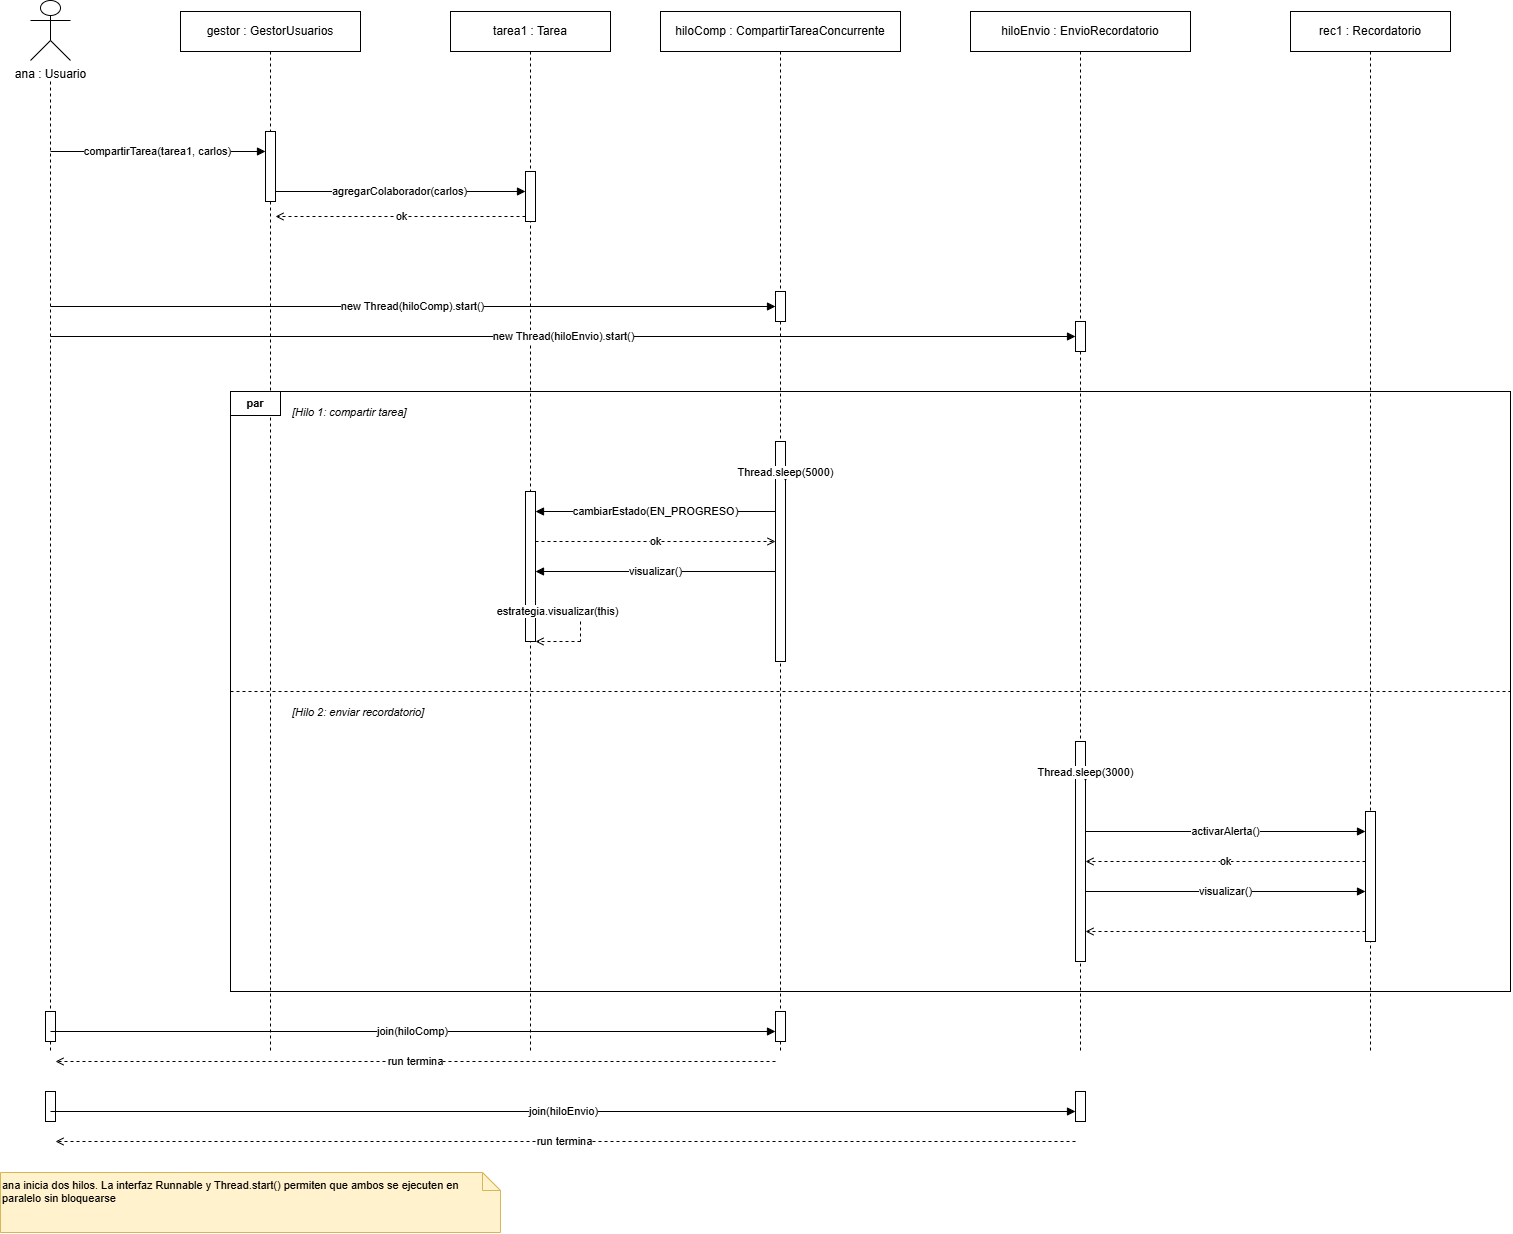

The diagram above was exported from draw.io. Its source (the exported page's mxGraphModel, read from the mxfile embedded in the PNG):
<mxGraphModel dx="2820" dy="1324" grid="1" gridSize="10" guides="1" tooltips="1" connect="1" arrows="1" fold="1" page="1" pageScale="1" pageWidth="1700" pageHeight="1400" math="0" shadow="0">
  <root>
    <mxCell id="0" />
    <mxCell id="1" parent="0" />
    <mxCell id="actor" parent="1" style="shape=umlActor;verticalLabelPosition=bottom;verticalAlign=top;html=1;outlineConnect=0;strokeColor=#000000;fillColor=#FFFFFF;" value="ana : Usuario" vertex="1">
      <mxGeometry height="60" width="40" x="80" y="29" as="geometry" />
    </mxCell>
    <mxCell id="h_gestor" parent="1" style="rounded=0;whiteSpace=wrap;html=1;fillColor=#FFFFFF;strokeColor=#000000;fontSize=12;align=center;verticalAlign=middle;" value="gestor : GestorUsuarios" vertex="1">
      <mxGeometry height="40" width="180" x="230" y="40" as="geometry" />
    </mxCell>
    <mxCell id="h_tarea" parent="1" style="rounded=0;whiteSpace=wrap;html=1;fillColor=#FFFFFF;strokeColor=#000000;fontSize=12;align=center;verticalAlign=middle;" value="tarea1 : Tarea" vertex="1">
      <mxGeometry height="40" width="160" x="500" y="40" as="geometry" />
    </mxCell>
    <mxCell id="h_hcomp" parent="1" style="rounded=0;whiteSpace=wrap;html=1;fillColor=#FFFFFF;strokeColor=#000000;fontSize=12;align=center;verticalAlign=middle;" value="hiloComp : CompartirTareaConcurrente" vertex="1">
      <mxGeometry height="40" width="240" x="710" y="40" as="geometry" />
    </mxCell>
    <mxCell id="h_henvio" parent="1" style="rounded=0;whiteSpace=wrap;html=1;fillColor=#FFFFFF;strokeColor=#000000;fontSize=12;align=center;verticalAlign=middle;" value="hiloEnvio : EnvioRecordatorio" vertex="1">
      <mxGeometry height="40" width="220" x="1020" y="40" as="geometry" />
    </mxCell>
    <mxCell id="h_rec" parent="1" style="rounded=0;whiteSpace=wrap;html=1;fillColor=#FFFFFF;strokeColor=#000000;fontSize=12;align=center;verticalAlign=middle;" value="rec1 : Recordatorio" vertex="1">
      <mxGeometry height="40" width="160" x="1340" y="40" as="geometry" />
    </mxCell>
    <mxCell id="ll_actor" edge="1" parent="1" style="endArrow=none;dashed=1;html=1;strokeColor=#000000;" value="">
      <mxGeometry relative="1" as="geometry">
        <mxPoint x="100" y="110" as="sourcePoint" />
        <mxPoint x="100" y="1080" as="targetPoint" />
      </mxGeometry>
    </mxCell>
    <mxCell id="ll_gestor" edge="1" parent="1" style="endArrow=none;dashed=1;html=1;strokeColor=#000000;" value="">
      <mxGeometry relative="1" as="geometry">
        <mxPoint x="320" y="80" as="sourcePoint" />
        <mxPoint x="320" y="1080" as="targetPoint" />
      </mxGeometry>
    </mxCell>
    <mxCell id="ll_tarea" edge="1" parent="1" style="endArrow=none;dashed=1;html=1;strokeColor=#000000;" value="">
      <mxGeometry relative="1" as="geometry">
        <mxPoint x="580" y="80" as="sourcePoint" />
        <mxPoint x="580" y="1080" as="targetPoint" />
      </mxGeometry>
    </mxCell>
    <mxCell id="ll_hcomp" edge="1" parent="1" style="endArrow=none;dashed=1;html=1;strokeColor=#000000;" value="">
      <mxGeometry relative="1" as="geometry">
        <mxPoint x="830" y="80" as="sourcePoint" />
        <mxPoint x="830" y="1080" as="targetPoint" />
      </mxGeometry>
    </mxCell>
    <mxCell id="ll_henvio" edge="1" parent="1" style="endArrow=none;dashed=1;html=1;strokeColor=#000000;" value="">
      <mxGeometry relative="1" as="geometry">
        <mxPoint x="1130" y="80" as="sourcePoint" />
        <mxPoint x="1130" y="1080" as="targetPoint" />
      </mxGeometry>
    </mxCell>
    <mxCell id="ll_rec" edge="1" parent="1" style="endArrow=none;dashed=1;html=1;strokeColor=#000000;" value="">
      <mxGeometry relative="1" as="geometry">
        <mxPoint x="1420" y="80" as="sourcePoint" />
        <mxPoint x="1420" y="1080" as="targetPoint" />
      </mxGeometry>
    </mxCell>
    <mxCell id="act_gestor" parent="1" style="rounded=0;whiteSpace=wrap;html=1;fillColor=#FFFFFF;strokeColor=#000000;fontSize=10;" value="" vertex="1">
      <mxGeometry height="70" width="10" x="315" y="160" as="geometry" />
    </mxCell>
    <mxCell id="act_tarea_1" parent="1" style="rounded=0;whiteSpace=wrap;html=1;fillColor=#FFFFFF;strokeColor=#000000;fontSize=10;" value="" vertex="1">
      <mxGeometry height="50" width="10" x="575" y="200" as="geometry" />
    </mxCell>
    <mxCell id="act_hcomp_1" parent="1" style="rounded=0;whiteSpace=wrap;html=1;fillColor=#FFFFFF;strokeColor=#000000;fontSize=10;" value="" vertex="1">
      <mxGeometry height="30" width="10" x="825" y="320" as="geometry" />
    </mxCell>
    <mxCell id="act_henvio_1" parent="1" style="rounded=0;whiteSpace=wrap;html=1;fillColor=#FFFFFF;strokeColor=#000000;fontSize=10;" value="" vertex="1">
      <mxGeometry height="30" width="10" x="1125" y="350" as="geometry" />
    </mxCell>
    <mxCell id="frame_par" parent="1" style="rounded=0;whiteSpace=wrap;html=1;fillColor=none;strokeColor=#000000;fontSize=12;align=left;verticalAlign=top;" value="" vertex="1">
      <mxGeometry height="600" width="1280" x="280" y="420" as="geometry" />
    </mxCell>
    <mxCell id="frame_lbl" parent="1" style="rounded=0;whiteSpace=wrap;html=1;fillColor=#FFFFFF;strokeColor=#000000;fontSize=11;fontStyle=1;align=center;verticalAlign=middle;" value="par" vertex="1">
      <mxGeometry height="24" width="50" x="280" y="420" as="geometry" />
    </mxCell>
    <mxCell id="div" edge="1" parent="1" style="endArrow=none;dashed=1;html=1;strokeColor=#000000;" value="">
      <mxGeometry relative="1" as="geometry">
        <mxPoint x="280" y="720" as="sourcePoint" />
        <mxPoint x="1560" y="720" as="targetPoint" />
      </mxGeometry>
    </mxCell>
    <mxCell id="lbl_h1" parent="1" style="rounded=0;whiteSpace=wrap;html=1;fillColor=none;strokeColor=none;fontSize=11;fontStyle=2;align=left;verticalAlign=top;" value="[Hilo 1: compartir tarea]" vertex="1">
      <mxGeometry height="20" width="220" x="340" y="428" as="geometry" />
    </mxCell>
    <mxCell id="lbl_h2" parent="1" style="rounded=0;whiteSpace=wrap;html=1;fillColor=none;strokeColor=none;fontSize=11;fontStyle=2;align=left;verticalAlign=top;" value="[Hilo 2: enviar recordatorio]" vertex="1">
      <mxGeometry height="20" width="240" x="340" y="728" as="geometry" />
    </mxCell>
    <mxCell id="act_hcomp_par" parent="1" style="rounded=0;whiteSpace=wrap;html=1;fillColor=#FFFFFF;strokeColor=#000000;fontSize=10;" value="" vertex="1">
      <mxGeometry height="220" width="10" x="825" y="470" as="geometry" />
    </mxCell>
    <mxCell id="act_tarea_par" parent="1" style="rounded=0;whiteSpace=wrap;html=1;fillColor=#FFFFFF;strokeColor=#000000;fontSize=10;" value="" vertex="1">
      <mxGeometry height="150" width="10" x="575" y="520" as="geometry" />
    </mxCell>
    <mxCell id="act_henvio_par" parent="1" style="rounded=0;whiteSpace=wrap;html=1;fillColor=#FFFFFF;strokeColor=#000000;fontSize=10;" value="" vertex="1">
      <mxGeometry height="220" width="10" x="1125" y="770" as="geometry" />
    </mxCell>
    <mxCell id="act_rec_par" parent="1" style="rounded=0;whiteSpace=wrap;html=1;fillColor=#FFFFFF;strokeColor=#000000;fontSize=10;" value="" vertex="1">
      <mxGeometry height="130" width="10" x="1415" y="840" as="geometry" />
    </mxCell>
    <mxCell id="m1" edge="1" parent="1" style="endArrow=block;endFill=1;html=1;fontSize=11;strokeColor=#000000;" value="compartirTarea(tarea1, carlos)">
      <mxGeometry relative="1" as="geometry">
        <mxPoint x="100" y="180" as="sourcePoint" />
        <mxPoint x="315" y="180" as="targetPoint" />
      </mxGeometry>
    </mxCell>
    <mxCell id="m2" edge="1" parent="1" style="endArrow=block;endFill=1;html=1;fontSize=11;strokeColor=#000000;" value="agregarColaborador(carlos)">
      <mxGeometry relative="1" as="geometry">
        <mxPoint x="325" y="220" as="sourcePoint" />
        <mxPoint x="575" y="220" as="targetPoint" />
      </mxGeometry>
    </mxCell>
    <mxCell id="m3" edge="1" parent="1" style="endArrow=open;dashed=1;html=1;fontSize=11;strokeColor=#000000;" value="ok">
      <mxGeometry relative="1" as="geometry">
        <mxPoint x="575" y="245" as="sourcePoint" />
        <mxPoint x="325" y="245" as="targetPoint" />
      </mxGeometry>
    </mxCell>
    <mxCell id="m4" edge="1" parent="1" style="endArrow=block;endFill=1;html=1;fontSize=11;strokeColor=#000000;" value="new Thread(hiloComp).start()">
      <mxGeometry relative="1" as="geometry">
        <mxPoint x="100" y="335" as="sourcePoint" />
        <mxPoint x="825" y="335" as="targetPoint" />
      </mxGeometry>
    </mxCell>
    <mxCell id="m5" edge="1" parent="1" style="endArrow=block;endFill=1;html=1;fontSize=11;strokeColor=#000000;" value="new Thread(hiloEnvio).start()">
      <mxGeometry relative="1" as="geometry">
        <mxPoint x="100" y="365" as="sourcePoint" />
        <mxPoint x="1125" y="365" as="targetPoint" />
      </mxGeometry>
    </mxCell>
    <mxCell id="m6" edge="1" parent="1" style="endArrow=block;endFill=1;html=1;fontSize=11;strokeColor=#000000;" value="Thread.sleep(5000)">
      <mxGeometry relative="1" as="geometry">
        <mxPoint x="835" y="490" as="sourcePoint" />
        <mxPoint x="835" y="510" as="targetPoint" />
      </mxGeometry>
    </mxCell>
    <mxCell id="m7" edge="1" parent="1" style="endArrow=block;endFill=1;html=1;fontSize=11;strokeColor=#000000;" value="cambiarEstado(EN_PROGRESO)">
      <mxGeometry relative="1" as="geometry">
        <mxPoint x="825" y="540" as="sourcePoint" />
        <mxPoint x="585" y="540" as="targetPoint" />
      </mxGeometry>
    </mxCell>
    <mxCell id="m8" edge="1" parent="1" style="endArrow=open;dashed=1;html=1;fontSize=11;strokeColor=#000000;" value="ok">
      <mxGeometry relative="1" as="geometry">
        <mxPoint x="585" y="570" as="sourcePoint" />
        <mxPoint x="825" y="570" as="targetPoint" />
      </mxGeometry>
    </mxCell>
    <mxCell id="m9" edge="1" parent="1" style="endArrow=block;endFill=1;html=1;fontSize=11;strokeColor=#000000;" value="visualizar()">
      <mxGeometry relative="1" as="geometry">
        <mxPoint x="825" y="600" as="sourcePoint" />
        <mxPoint x="585" y="600" as="targetPoint" />
      </mxGeometry>
    </mxCell>
    <mxCell id="m10" edge="1" parent="1" style="endArrow=block;endFill=1;html=1;fontSize=11;strokeColor=#000000;" value="estrategia.visualizar(this)">
      <mxGeometry relative="1" as="geometry">
        <mxPoint x="585" y="640" as="sourcePoint" />
        <mxPoint x="630" y="640" as="targetPoint" />
      </mxGeometry>
    </mxCell>
    <mxCell id="m11" edge="1" parent="1" style="endArrow=none;dashed=1;html=1;strokeColor=#000000;" value="">
      <mxGeometry relative="1" as="geometry">
        <mxPoint x="630" y="650" as="sourcePoint" />
        <mxPoint x="630" y="670" as="targetPoint" />
      </mxGeometry>
    </mxCell>
    <mxCell id="m12" edge="1" parent="1" style="endArrow=open;dashed=1;html=1;fontSize=11;strokeColor=#000000;" value="">
      <mxGeometry relative="1" as="geometry">
        <mxPoint x="630" y="670" as="sourcePoint" />
        <mxPoint x="585" y="670" as="targetPoint" />
      </mxGeometry>
    </mxCell>
    <mxCell id="m13" edge="1" parent="1" style="endArrow=block;endFill=1;html=1;fontSize=11;strokeColor=#000000;" value="Thread.sleep(3000)">
      <mxGeometry relative="1" as="geometry">
        <mxPoint x="1135" y="790" as="sourcePoint" />
        <mxPoint x="1135" y="810" as="targetPoint" />
      </mxGeometry>
    </mxCell>
    <mxCell id="m14" edge="1" parent="1" style="endArrow=block;endFill=1;html=1;fontSize=11;strokeColor=#000000;" value="activarAlerta()">
      <mxGeometry relative="1" as="geometry">
        <mxPoint x="1135" y="860" as="sourcePoint" />
        <mxPoint x="1415" y="860" as="targetPoint" />
      </mxGeometry>
    </mxCell>
    <mxCell id="m15" edge="1" parent="1" style="endArrow=open;dashed=1;html=1;fontSize=11;strokeColor=#000000;" value="ok">
      <mxGeometry relative="1" as="geometry">
        <mxPoint x="1415" y="890" as="sourcePoint" />
        <mxPoint x="1135" y="890" as="targetPoint" />
      </mxGeometry>
    </mxCell>
    <mxCell id="m16" edge="1" parent="1" style="endArrow=block;endFill=1;html=1;fontSize=11;strokeColor=#000000;" value="visualizar()">
      <mxGeometry relative="1" as="geometry">
        <mxPoint x="1135" y="920" as="sourcePoint" />
        <mxPoint x="1415" y="920" as="targetPoint" />
      </mxGeometry>
    </mxCell>
    <mxCell id="m17" edge="1" parent="1" style="endArrow=open;dashed=1;html=1;fontSize=11;strokeColor=#000000;" value="">
      <mxGeometry relative="1" as="geometry">
        <mxPoint x="1415" y="960" as="sourcePoint" />
        <mxPoint x="1135" y="960" as="targetPoint" />
      </mxGeometry>
    </mxCell>
    <mxCell id="ns1" parent="1" style="shape=note;size=18;align=left;verticalAlign=top;fontSize=11;fontFamily=Helvetica;html=1;fillColor=#FFF2CC;strokeColor=#D6B656;" value="&lt;div&gt;ana inicia dos hilos. La interfaz Runnable y Thread.start() permiten que ambos se ejecuten en&lt;/div&gt;&lt;div&gt;paralelo sin bloquearse&lt;/div&gt;" vertex="1">
      <mxGeometry height="60" width="500" x="50" y="1201" as="geometry" />
    </mxCell>
    <mxCell id="act_actor_j1" parent="1" style="rounded=0;whiteSpace=wrap;html=1;fillColor=#FFFFFF;strokeColor=#000000;fontSize=10;" value="" vertex="1">
      <mxGeometry height="30" width="10" x="95" y="1040" as="geometry" />
    </mxCell>
    <mxCell id="act_hcomp_j1" parent="1" style="rounded=0;whiteSpace=wrap;html=1;fillColor=#FFFFFF;strokeColor=#000000;fontSize=10;" value="" vertex="1">
      <mxGeometry height="30" width="10" x="825" y="1040" as="geometry" />
    </mxCell>
    <mxCell id="m_join1" edge="1" parent="1" style="endArrow=block;endFill=1;html=1;fontSize=11;strokeColor=#000000;" value="join(hiloComp)">
      <mxGeometry relative="1" as="geometry">
        <mxPoint x="100" y="1060" as="sourcePoint" />
        <mxPoint x="825" y="1060" as="targetPoint" />
      </mxGeometry>
    </mxCell>
    <mxCell id="m_join1r" edge="1" parent="1" style="endArrow=open;dashed=1;html=1;fontSize=11;strokeColor=#000000;" value="run termina">
      <mxGeometry relative="1" as="geometry">
        <mxPoint x="825" y="1090" as="sourcePoint" />
        <mxPoint x="105" y="1090" as="targetPoint" />
      </mxGeometry>
    </mxCell>
    <mxCell id="act_actor_j2" parent="1" style="rounded=0;whiteSpace=wrap;html=1;fillColor=#FFFFFF;strokeColor=#000000;fontSize=10;" value="" vertex="1">
      <mxGeometry height="30" width="10" x="95" y="1120" as="geometry" />
    </mxCell>
    <mxCell id="act_henvio_j2" parent="1" style="rounded=0;whiteSpace=wrap;html=1;fillColor=#FFFFFF;strokeColor=#000000;fontSize=10;" value="" vertex="1">
      <mxGeometry height="30" width="10" x="1125" y="1120" as="geometry" />
    </mxCell>
    <mxCell id="m_join2" edge="1" parent="1" style="endArrow=block;endFill=1;html=1;fontSize=11;strokeColor=#000000;" value="join(hiloEnvio)">
      <mxGeometry relative="1" as="geometry">
        <mxPoint x="100" y="1140" as="sourcePoint" />
        <mxPoint x="1125" y="1140" as="targetPoint" />
      </mxGeometry>
    </mxCell>
    <mxCell id="m_join2r" edge="1" parent="1" style="endArrow=open;dashed=1;html=1;fontSize=11;strokeColor=#000000;" value="run termina">
      <mxGeometry relative="1" as="geometry">
        <mxPoint x="1125" y="1170" as="sourcePoint" />
        <mxPoint x="105" y="1170" as="targetPoint" />
      </mxGeometry>
    </mxCell>
  </root>
</mxGraphModel>